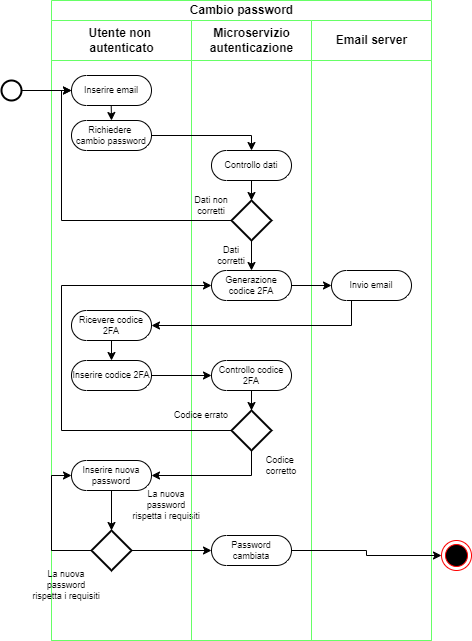

The diagram above was exported from draw.io. Its source (the exported page's mxGraphModel, read from the mxfile embedded in the PNG):
<mxGraphModel dx="1100" dy="809" grid="1" gridSize="10" guides="1" tooltips="1" connect="1" arrows="1" fold="1" page="1" pageScale="1" pageWidth="827" pageHeight="1169" math="0" shadow="0">
  <root>
    <mxCell id="0" />
    <mxCell id="1" parent="0" />
    <mxCell id="6gw1IXwgYy7nNN362ylF-1" value="Cambio password" style="swimlane;childLayout=stackLayout;resizeParent=1;resizeParentMax=0;startSize=20;html=1;fontSize=12;strokeColor=#66FF66;" parent="1" vertex="1">
      <mxGeometry x="200" y="80" width="380" height="640" as="geometry" />
    </mxCell>
    <mxCell id="6gw1IXwgYy7nNN362ylF-2" value="Utente non&amp;nbsp;&lt;br&gt;autenticato" style="swimlane;startSize=40;html=1;strokeColor=#66FF66;" parent="6gw1IXwgYy7nNN362ylF-1" vertex="1">
      <mxGeometry y="20" width="140" height="620" as="geometry">
        <mxRectangle y="20" width="50" height="460" as="alternateBounds" />
      </mxGeometry>
    </mxCell>
    <mxCell id="6gw1IXwgYy7nNN362ylF-6" value="Inserire email" style="html=1;dashed=0;whiteSpace=wrap;shape=mxgraph.dfd.start;fontSize=9;" parent="6gw1IXwgYy7nNN362ylF-2" vertex="1">
      <mxGeometry x="20" y="55" width="80" height="30" as="geometry" />
    </mxCell>
    <mxCell id="6gw1IXwgYy7nNN362ylF-7" value="Richiedere&amp;nbsp;&lt;br&gt;cambio password" style="html=1;dashed=0;whiteSpace=wrap;shape=mxgraph.dfd.start;fontSize=9;" parent="6gw1IXwgYy7nNN362ylF-2" vertex="1">
      <mxGeometry x="20" y="100" width="80" height="30" as="geometry" />
    </mxCell>
    <mxCell id="6gw1IXwgYy7nNN362ylF-15" value="" style="endArrow=classic;html=1;rounded=0;exitX=1;exitY=0.5;exitDx=0;exitDy=0;exitPerimeter=0;" parent="6gw1IXwgYy7nNN362ylF-2" edge="1">
      <mxGeometry width="50" height="50" relative="1" as="geometry">
        <mxPoint x="59.70999999999998" y="85" as="sourcePoint" />
        <mxPoint x="60" y="100" as="targetPoint" />
      </mxGeometry>
    </mxCell>
    <mxCell id="6gw1IXwgYy7nNN362ylF-34" value="Inserire codice 2FA" style="html=1;dashed=0;whiteSpace=wrap;shape=mxgraph.dfd.start;fontSize=9;" parent="6gw1IXwgYy7nNN362ylF-2" vertex="1">
      <mxGeometry x="20" y="340" width="80" height="30" as="geometry" />
    </mxCell>
    <mxCell id="6gw1IXwgYy7nNN362ylF-35" value="Ricevere codice 2FA" style="html=1;dashed=0;whiteSpace=wrap;shape=mxgraph.dfd.start;fontSize=9;" parent="6gw1IXwgYy7nNN362ylF-2" vertex="1">
      <mxGeometry x="20" y="290" width="80" height="30" as="geometry" />
    </mxCell>
    <mxCell id="6gw1IXwgYy7nNN362ylF-39" value="" style="endArrow=classic;html=1;rounded=0;exitX=0.5;exitY=0.5;exitDx=0;exitDy=15;exitPerimeter=0;entryX=0.5;entryY=0.5;entryDx=0;entryDy=-15;entryPerimeter=0;" parent="6gw1IXwgYy7nNN362ylF-2" source="6gw1IXwgYy7nNN362ylF-35" target="6gw1IXwgYy7nNN362ylF-34" edge="1">
      <mxGeometry width="50" height="50" relative="1" as="geometry">
        <mxPoint x="140" y="330" as="sourcePoint" />
        <mxPoint x="190" y="280" as="targetPoint" />
      </mxGeometry>
    </mxCell>
    <mxCell id="6gw1IXwgYy7nNN362ylF-46" value="Inserire nuova password" style="html=1;dashed=0;whiteSpace=wrap;shape=mxgraph.dfd.start;fontSize=9;" parent="6gw1IXwgYy7nNN362ylF-2" vertex="1">
      <mxGeometry x="20" y="440" width="80" height="30" as="geometry" />
    </mxCell>
    <mxCell id="eRwkftuj7J9b3o6eSEq0-6" value="" style="strokeWidth=2;html=1;shape=mxgraph.flowchart.decision;whiteSpace=wrap;" parent="6gw1IXwgYy7nNN362ylF-2" vertex="1">
      <mxGeometry x="40" y="510" width="40" height="40" as="geometry" />
    </mxCell>
    <mxCell id="eRwkftuj7J9b3o6eSEq0-9" value="" style="endArrow=classic;html=1;rounded=0;exitX=0.5;exitY=0.5;exitDx=0;exitDy=15;exitPerimeter=0;entryX=0.5;entryY=0;entryDx=0;entryDy=0;entryPerimeter=0;" parent="6gw1IXwgYy7nNN362ylF-2" source="6gw1IXwgYy7nNN362ylF-46" target="eRwkftuj7J9b3o6eSEq0-6" edge="1">
      <mxGeometry width="50" height="50" relative="1" as="geometry">
        <mxPoint x="120" y="530" as="sourcePoint" />
        <mxPoint x="170" y="480" as="targetPoint" />
      </mxGeometry>
    </mxCell>
    <mxCell id="eRwkftuj7J9b3o6eSEq0-13" value="La nuova password rispetta i requisiti" style="text;html=1;strokeColor=none;fillColor=none;align=center;verticalAlign=middle;whiteSpace=wrap;rounded=0;fontSize=9;" parent="6gw1IXwgYy7nNN362ylF-2" vertex="1">
      <mxGeometry x="80" y="470" width="70" height="30" as="geometry" />
    </mxCell>
    <mxCell id="eRwkftuj7J9b3o6eSEq0-15" value="" style="endArrow=classic;html=1;rounded=0;exitX=0;exitY=0.5;exitDx=0;exitDy=0;exitPerimeter=0;entryX=0;entryY=0.5;entryDx=0;entryDy=0;entryPerimeter=0;" parent="6gw1IXwgYy7nNN362ylF-2" source="eRwkftuj7J9b3o6eSEq0-6" target="6gw1IXwgYy7nNN362ylF-46" edge="1">
      <mxGeometry width="50" height="50" relative="1" as="geometry">
        <mxPoint x="90" y="515" as="sourcePoint" />
        <mxPoint y="430" as="targetPoint" />
        <Array as="points">
          <mxPoint y="530" />
          <mxPoint y="455" />
        </Array>
      </mxGeometry>
    </mxCell>
    <mxCell id="eRwkftuj7J9b3o6eSEq0-14" value="La nuova password rispetta i requisiti" style="text;html=1;strokeColor=none;fillColor=none;align=center;verticalAlign=middle;whiteSpace=wrap;rounded=0;fontSize=9;" parent="6gw1IXwgYy7nNN362ylF-2" vertex="1">
      <mxGeometry x="-20" y="550" width="70" height="30" as="geometry" />
    </mxCell>
    <mxCell id="6gw1IXwgYy7nNN362ylF-3" value="Microservizio&lt;br&gt;autenticazione" style="swimlane;startSize=40;html=1;strokeColor=#66FF66;" parent="6gw1IXwgYy7nNN362ylF-1" vertex="1">
      <mxGeometry x="140" y="20" width="120" height="620" as="geometry" />
    </mxCell>
    <mxCell id="6gw1IXwgYy7nNN362ylF-8" value="Controllo dati" style="html=1;dashed=0;whiteSpace=wrap;shape=mxgraph.dfd.start;fontSize=9;" parent="6gw1IXwgYy7nNN362ylF-3" vertex="1">
      <mxGeometry x="20" y="130" width="80" height="30" as="geometry" />
    </mxCell>
    <mxCell id="6gw1IXwgYy7nNN362ylF-14" value="" style="endArrow=classic;html=1;rounded=0;exitX=0.5;exitY=0.5;exitDx=0;exitDy=15;exitPerimeter=0;entryX=0.5;entryY=0;entryDx=0;entryDy=0;entryPerimeter=0;" parent="6gw1IXwgYy7nNN362ylF-3" source="6gw1IXwgYy7nNN362ylF-8" target="6gw1IXwgYy7nNN362ylF-9" edge="1">
      <mxGeometry width="50" height="50" relative="1" as="geometry">
        <mxPoint x="20" y="230" as="sourcePoint" />
        <mxPoint x="70" y="180" as="targetPoint" />
      </mxGeometry>
    </mxCell>
    <mxCell id="6gw1IXwgYy7nNN362ylF-19" value="Dati non corretti" style="text;html=1;strokeColor=none;fillColor=none;align=center;verticalAlign=middle;whiteSpace=wrap;rounded=0;fontSize=9;" parent="6gw1IXwgYy7nNN362ylF-3" vertex="1">
      <mxGeometry x="-10" y="170" width="60" height="30" as="geometry" />
    </mxCell>
    <mxCell id="6gw1IXwgYy7nNN362ylF-20" value="Generazione codice 2FA" style="html=1;dashed=0;whiteSpace=wrap;shape=mxgraph.dfd.start;fontSize=9;" parent="6gw1IXwgYy7nNN362ylF-3" vertex="1">
      <mxGeometry x="20" y="250" width="80" height="30" as="geometry" />
    </mxCell>
    <mxCell id="6gw1IXwgYy7nNN362ylF-9" value="" style="strokeWidth=2;html=1;shape=mxgraph.flowchart.decision;whiteSpace=wrap;" parent="6gw1IXwgYy7nNN362ylF-3" vertex="1">
      <mxGeometry x="40" y="180" width="40" height="40" as="geometry" />
    </mxCell>
    <mxCell id="6gw1IXwgYy7nNN362ylF-21" value="" style="endArrow=classic;html=1;rounded=0;exitX=0.5;exitY=1;exitDx=0;exitDy=0;exitPerimeter=0;entryX=0.5;entryY=0.5;entryDx=0;entryDy=-15;entryPerimeter=0;" parent="6gw1IXwgYy7nNN362ylF-3" source="6gw1IXwgYy7nNN362ylF-9" target="6gw1IXwgYy7nNN362ylF-20" edge="1">
      <mxGeometry width="50" height="50" relative="1" as="geometry">
        <mxPoint x="-20" y="250" as="sourcePoint" />
        <mxPoint x="-20" y="290" as="targetPoint" />
      </mxGeometry>
    </mxCell>
    <mxCell id="6gw1IXwgYy7nNN362ylF-22" value="Dati &lt;br&gt;corretti" style="text;html=1;strokeColor=none;fillColor=none;align=center;verticalAlign=middle;whiteSpace=wrap;rounded=0;fontSize=9;" parent="6gw1IXwgYy7nNN362ylF-3" vertex="1">
      <mxGeometry x="10" y="220" width="60" height="30" as="geometry" />
    </mxCell>
    <mxCell id="6gw1IXwgYy7nNN362ylF-37" value="Controllo codice 2FA" style="html=1;dashed=0;whiteSpace=wrap;shape=mxgraph.dfd.start;fontSize=9;" parent="6gw1IXwgYy7nNN362ylF-3" vertex="1">
      <mxGeometry x="20" y="340" width="80" height="30" as="geometry" />
    </mxCell>
    <mxCell id="6gw1IXwgYy7nNN362ylF-42" style="edgeStyle=orthogonalEdgeStyle;rounded=0;orthogonalLoop=1;jettySize=auto;html=1;entryX=0;entryY=0.5;entryDx=0;entryDy=0;entryPerimeter=0;" parent="6gw1IXwgYy7nNN362ylF-3" source="6gw1IXwgYy7nNN362ylF-41" target="6gw1IXwgYy7nNN362ylF-20" edge="1">
      <mxGeometry relative="1" as="geometry">
        <mxPoint x="-110" y="260" as="targetPoint" />
        <Array as="points">
          <mxPoint x="-130" y="410" />
          <mxPoint x="-130" y="265" />
        </Array>
      </mxGeometry>
    </mxCell>
    <mxCell id="6gw1IXwgYy7nNN362ylF-41" value="" style="strokeWidth=2;html=1;shape=mxgraph.flowchart.decision;whiteSpace=wrap;" parent="6gw1IXwgYy7nNN362ylF-3" vertex="1">
      <mxGeometry x="40" y="390" width="40" height="40" as="geometry" />
    </mxCell>
    <mxCell id="6gw1IXwgYy7nNN362ylF-43" value="Codice errato" style="text;html=1;strokeColor=none;fillColor=none;align=center;verticalAlign=middle;whiteSpace=wrap;rounded=0;fontSize=9;" parent="6gw1IXwgYy7nNN362ylF-3" vertex="1">
      <mxGeometry x="-20" y="380" width="60" height="30" as="geometry" />
    </mxCell>
    <mxCell id="6gw1IXwgYy7nNN362ylF-44" style="edgeStyle=orthogonalEdgeStyle;rounded=0;orthogonalLoop=1;jettySize=auto;html=1;entryX=0.5;entryY=0;entryDx=0;entryDy=0;entryPerimeter=0;" parent="6gw1IXwgYy7nNN362ylF-3" source="6gw1IXwgYy7nNN362ylF-37" target="6gw1IXwgYy7nNN362ylF-41" edge="1">
      <mxGeometry relative="1" as="geometry" />
    </mxCell>
    <mxCell id="6gw1IXwgYy7nNN362ylF-49" value="Codice&amp;nbsp;&lt;br&gt;corretto" style="text;html=1;strokeColor=none;fillColor=none;align=center;verticalAlign=middle;whiteSpace=wrap;rounded=0;fontSize=9;" parent="6gw1IXwgYy7nNN362ylF-3" vertex="1">
      <mxGeometry x="60" y="430" width="60" height="30" as="geometry" />
    </mxCell>
    <mxCell id="eRwkftuj7J9b3o6eSEq0-11" value="Password cambiata" style="html=1;dashed=0;whiteSpace=wrap;shape=mxgraph.dfd.start;fontSize=9;" parent="6gw1IXwgYy7nNN362ylF-3" vertex="1">
      <mxGeometry x="20" y="515" width="80" height="30" as="geometry" />
    </mxCell>
    <mxCell id="6gw1IXwgYy7nNN362ylF-4" value="Email server" style="swimlane;startSize=40;html=1;strokeColor=#66FF66;" parent="6gw1IXwgYy7nNN362ylF-1" vertex="1">
      <mxGeometry x="260" y="20" width="120" height="620" as="geometry" />
    </mxCell>
    <mxCell id="6gw1IXwgYy7nNN362ylF-25" value="Invio email" style="html=1;dashed=0;whiteSpace=wrap;shape=mxgraph.dfd.start;fontSize=9;" parent="6gw1IXwgYy7nNN362ylF-4" vertex="1">
      <mxGeometry x="20" y="250" width="80" height="30" as="geometry" />
    </mxCell>
    <mxCell id="6gw1IXwgYy7nNN362ylF-17" value="" style="edgeStyle=orthogonalEdgeStyle;rounded=0;orthogonalLoop=1;jettySize=auto;html=1;entryX=0.5;entryY=0.5;entryDx=0;entryDy=-15;entryPerimeter=0;" parent="6gw1IXwgYy7nNN362ylF-1" source="6gw1IXwgYy7nNN362ylF-7" target="6gw1IXwgYy7nNN362ylF-8" edge="1">
      <mxGeometry relative="1" as="geometry">
        <Array as="points">
          <mxPoint x="200" y="135" />
        </Array>
      </mxGeometry>
    </mxCell>
    <mxCell id="6gw1IXwgYy7nNN362ylF-18" style="edgeStyle=orthogonalEdgeStyle;rounded=0;orthogonalLoop=1;jettySize=auto;html=1;entryX=0;entryY=0.5;entryDx=0;entryDy=0;entryPerimeter=0;" parent="6gw1IXwgYy7nNN362ylF-1" source="6gw1IXwgYy7nNN362ylF-9" target="6gw1IXwgYy7nNN362ylF-6" edge="1">
      <mxGeometry relative="1" as="geometry">
        <mxPoint x="10" y="90" as="targetPoint" />
        <Array as="points">
          <mxPoint x="10" y="220" />
          <mxPoint x="10" y="90" />
        </Array>
      </mxGeometry>
    </mxCell>
    <mxCell id="6gw1IXwgYy7nNN362ylF-31" style="edgeStyle=orthogonalEdgeStyle;rounded=0;orthogonalLoop=1;jettySize=auto;html=1;entryX=0;entryY=0.5;entryDx=0;entryDy=0;entryPerimeter=0;" parent="6gw1IXwgYy7nNN362ylF-1" source="6gw1IXwgYy7nNN362ylF-20" target="6gw1IXwgYy7nNN362ylF-25" edge="1">
      <mxGeometry relative="1" as="geometry">
        <mxPoint x="180.30000000000007" y="326" as="targetPoint" />
      </mxGeometry>
    </mxCell>
    <mxCell id="6gw1IXwgYy7nNN362ylF-38" style="edgeStyle=orthogonalEdgeStyle;rounded=0;orthogonalLoop=1;jettySize=auto;html=1;entryX=1;entryY=0.5;entryDx=0;entryDy=0;entryPerimeter=0;" parent="6gw1IXwgYy7nNN362ylF-1" source="6gw1IXwgYy7nNN362ylF-25" target="6gw1IXwgYy7nNN362ylF-35" edge="1">
      <mxGeometry relative="1" as="geometry">
        <Array as="points">
          <mxPoint x="300" y="325" />
        </Array>
      </mxGeometry>
    </mxCell>
    <mxCell id="6gw1IXwgYy7nNN362ylF-40" value="" style="endArrow=classic;html=1;rounded=0;exitX=1;exitY=0.5;exitDx=0;exitDy=0;exitPerimeter=0;entryX=0;entryY=0.5;entryDx=0;entryDy=0;entryPerimeter=0;" parent="6gw1IXwgYy7nNN362ylF-1" source="6gw1IXwgYy7nNN362ylF-34" target="6gw1IXwgYy7nNN362ylF-37" edge="1">
      <mxGeometry width="50" height="50" relative="1" as="geometry">
        <mxPoint x="70" y="350" as="sourcePoint" />
        <mxPoint x="70" y="370" as="targetPoint" />
      </mxGeometry>
    </mxCell>
    <mxCell id="eRwkftuj7J9b3o6eSEq0-10" value="" style="endArrow=classic;html=1;rounded=0;exitX=1;exitY=0.5;exitDx=0;exitDy=0;exitPerimeter=0;entryX=0;entryY=0.5;entryDx=0;entryDy=0;entryPerimeter=0;" parent="6gw1IXwgYy7nNN362ylF-1" source="eRwkftuj7J9b3o6eSEq0-6" target="eRwkftuj7J9b3o6eSEq0-11" edge="1">
      <mxGeometry width="50" height="50" relative="1" as="geometry">
        <mxPoint x="120" y="550" as="sourcePoint" />
        <mxPoint x="140" y="520" as="targetPoint" />
      </mxGeometry>
    </mxCell>
    <mxCell id="eRwkftuj7J9b3o6eSEq0-17" value="" style="endArrow=classic;html=1;rounded=0;exitX=0.5;exitY=1;exitDx=0;exitDy=0;exitPerimeter=0;entryX=1;entryY=0.5;entryDx=0;entryDy=0;entryPerimeter=0;" parent="6gw1IXwgYy7nNN362ylF-1" source="6gw1IXwgYy7nNN362ylF-41" target="6gw1IXwgYy7nNN362ylF-46" edge="1">
      <mxGeometry width="50" height="50" relative="1" as="geometry">
        <mxPoint x="70" y="570" as="sourcePoint" />
        <mxPoint x="120" y="520" as="targetPoint" />
        <Array as="points">
          <mxPoint x="200" y="475" />
        </Array>
      </mxGeometry>
    </mxCell>
    <mxCell id="6gw1IXwgYy7nNN362ylF-5" value="" style="strokeWidth=2;html=1;shape=mxgraph.flowchart.start_2;whiteSpace=wrap;" parent="1" vertex="1">
      <mxGeometry x="150" y="160" width="20" height="20" as="geometry" />
    </mxCell>
    <mxCell id="6gw1IXwgYy7nNN362ylF-13" value="" style="endArrow=classic;html=1;rounded=0;exitX=1;exitY=0.5;exitDx=0;exitDy=0;exitPerimeter=0;entryX=0;entryY=0.5;entryDx=0;entryDy=0;entryPerimeter=0;" parent="1" source="6gw1IXwgYy7nNN362ylF-5" target="6gw1IXwgYy7nNN362ylF-6" edge="1">
      <mxGeometry width="50" height="50" relative="1" as="geometry">
        <mxPoint x="340" y="330" as="sourcePoint" />
        <mxPoint x="390" y="280" as="targetPoint" />
      </mxGeometry>
    </mxCell>
    <mxCell id="6gw1IXwgYy7nNN362ylF-50" value="" style="ellipse;html=1;shape=endState;fillColor=#000000;strokeColor=#ff0000;" parent="1" vertex="1">
      <mxGeometry x="590" y="620" width="30" height="30" as="geometry" />
    </mxCell>
    <mxCell id="eRwkftuj7J9b3o6eSEq0-18" style="edgeStyle=orthogonalEdgeStyle;rounded=0;orthogonalLoop=1;jettySize=auto;html=1;entryX=0;entryY=0.5;entryDx=0;entryDy=0;" parent="1" source="eRwkftuj7J9b3o6eSEq0-11" target="6gw1IXwgYy7nNN362ylF-50" edge="1">
      <mxGeometry relative="1" as="geometry" />
    </mxCell>
  </root>
</mxGraphModel>